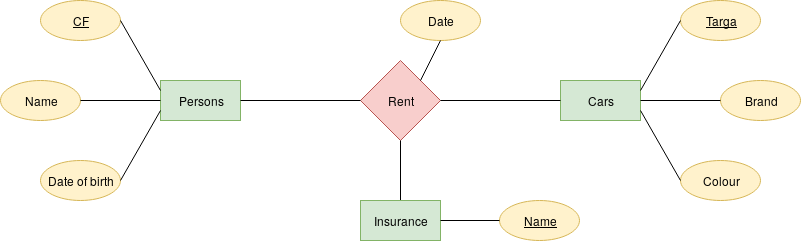

The diagram above was exported from draw.io. Its source (the exported page's mxGraphModel, read from the mxfile embedded in the PNG):
<mxGraphModel dx="854" dy="476" grid="1" gridSize="10" guides="1" tooltips="1" connect="1" arrows="1" fold="1" page="1" pageScale="1" pageWidth="850" pageHeight="1100" math="0" shadow="0">
  <root>
    <mxCell id="0" />
    <mxCell id="1" parent="0" />
    <mxCell id="ujk0_gHATynL5tKn9zpu-1" value="Persons" style="rounded=0;whiteSpace=wrap;html=1;fillColor=#d5e8d4;strokeColor=#82b366;" vertex="1" parent="1">
      <mxGeometry x="160" y="200" width="80" height="40" as="geometry" />
    </mxCell>
    <mxCell id="ujk0_gHATynL5tKn9zpu-2" value="&lt;u&gt;CF&lt;/u&gt;" style="ellipse;whiteSpace=wrap;html=1;fillColor=#fff2cc;strokeColor=#d6b656;" vertex="1" parent="1">
      <mxGeometry x="40" y="120" width="80" height="40" as="geometry" />
    </mxCell>
    <mxCell id="ujk0_gHATynL5tKn9zpu-3" value="Name" style="ellipse;whiteSpace=wrap;html=1;fillColor=#fff2cc;strokeColor=#d6b656;" vertex="1" parent="1">
      <mxGeometry y="200" width="80" height="40" as="geometry" />
    </mxCell>
    <mxCell id="ujk0_gHATynL5tKn9zpu-4" value="Date of birth" style="ellipse;whiteSpace=wrap;html=1;fillColor=#fff2cc;strokeColor=#d6b656;" vertex="1" parent="1">
      <mxGeometry x="40" y="280" width="80" height="40" as="geometry" />
    </mxCell>
    <mxCell id="ujk0_gHATynL5tKn9zpu-5" value="Rent" style="rhombus;whiteSpace=wrap;html=1;fillColor=#f8cecc;strokeColor=#b85450;" vertex="1" parent="1">
      <mxGeometry x="360" y="180" width="80" height="80" as="geometry" />
    </mxCell>
    <mxCell id="ujk0_gHATynL5tKn9zpu-6" value="Cars" style="rounded=0;whiteSpace=wrap;html=1;fillColor=#d5e8d4;strokeColor=#82b366;" vertex="1" parent="1">
      <mxGeometry x="560" y="200" width="80" height="40" as="geometry" />
    </mxCell>
    <mxCell id="ujk0_gHATynL5tKn9zpu-7" value="Brand" style="ellipse;whiteSpace=wrap;html=1;fillColor=#fff2cc;strokeColor=#d6b656;" vertex="1" parent="1">
      <mxGeometry x="720" y="200" width="80" height="40" as="geometry" />
    </mxCell>
    <mxCell id="ujk0_gHATynL5tKn9zpu-8" value="Colour" style="ellipse;whiteSpace=wrap;html=1;fillColor=#fff2cc;strokeColor=#d6b656;" vertex="1" parent="1">
      <mxGeometry x="680" y="280" width="80" height="40" as="geometry" />
    </mxCell>
    <mxCell id="ujk0_gHATynL5tKn9zpu-9" value="&lt;u&gt;Targa&lt;/u&gt;" style="ellipse;whiteSpace=wrap;html=1;fillColor=#fff2cc;strokeColor=#d6b656;" vertex="1" parent="1">
      <mxGeometry x="680" y="120" width="80" height="40" as="geometry" />
    </mxCell>
    <mxCell id="ujk0_gHATynL5tKn9zpu-10" value="Date" style="ellipse;whiteSpace=wrap;html=1;fillColor=#fff2cc;strokeColor=#d6b656;" vertex="1" parent="1">
      <mxGeometry x="400" y="120" width="80" height="40" as="geometry" />
    </mxCell>
    <mxCell id="ujk0_gHATynL5tKn9zpu-11" value="" style="endArrow=none;html=1;entryX=0;entryY=0.5;entryDx=0;entryDy=0;exitX=1;exitY=0.5;exitDx=0;exitDy=0;" edge="1" parent="1" source="ujk0_gHATynL5tKn9zpu-1" target="ujk0_gHATynL5tKn9zpu-5">
      <mxGeometry width="50" height="50" relative="1" as="geometry">
        <mxPoint x="10" y="390" as="sourcePoint" />
        <mxPoint x="60" y="340" as="targetPoint" />
      </mxGeometry>
    </mxCell>
    <mxCell id="ujk0_gHATynL5tKn9zpu-12" value="" style="endArrow=none;html=1;entryX=0;entryY=0.75;entryDx=0;entryDy=0;exitX=1;exitY=0.5;exitDx=0;exitDy=0;" edge="1" parent="1" source="ujk0_gHATynL5tKn9zpu-4" target="ujk0_gHATynL5tKn9zpu-1">
      <mxGeometry width="50" height="50" relative="1" as="geometry">
        <mxPoint x="10" y="390" as="sourcePoint" />
        <mxPoint x="60" y="340" as="targetPoint" />
      </mxGeometry>
    </mxCell>
    <mxCell id="ujk0_gHATynL5tKn9zpu-13" value="" style="endArrow=none;html=1;entryX=0;entryY=0.5;entryDx=0;entryDy=0;exitX=1;exitY=0.5;exitDx=0;exitDy=0;" edge="1" parent="1" source="ujk0_gHATynL5tKn9zpu-3" target="ujk0_gHATynL5tKn9zpu-1">
      <mxGeometry width="50" height="50" relative="1" as="geometry">
        <mxPoint x="130" y="310" as="sourcePoint" />
        <mxPoint x="170" y="252" as="targetPoint" />
      </mxGeometry>
    </mxCell>
    <mxCell id="ujk0_gHATynL5tKn9zpu-14" value="" style="endArrow=none;html=1;exitX=1;exitY=0.5;exitDx=0;exitDy=0;entryX=0;entryY=0.25;entryDx=0;entryDy=0;" edge="1" parent="1" source="ujk0_gHATynL5tKn9zpu-2" target="ujk0_gHATynL5tKn9zpu-1">
      <mxGeometry width="50" height="50" relative="1" as="geometry">
        <mxPoint x="140" y="320" as="sourcePoint" />
        <mxPoint x="200" y="170" as="targetPoint" />
      </mxGeometry>
    </mxCell>
    <mxCell id="ujk0_gHATynL5tKn9zpu-15" value="" style="endArrow=none;html=1;entryX=0.5;entryY=1;entryDx=0;entryDy=0;exitX=1;exitY=0;exitDx=0;exitDy=0;" edge="1" parent="1" source="ujk0_gHATynL5tKn9zpu-5" target="ujk0_gHATynL5tKn9zpu-10">
      <mxGeometry width="50" height="50" relative="1" as="geometry">
        <mxPoint x="150" y="330" as="sourcePoint" />
        <mxPoint x="190" y="272" as="targetPoint" />
      </mxGeometry>
    </mxCell>
    <mxCell id="ujk0_gHATynL5tKn9zpu-16" value="" style="endArrow=none;html=1;entryX=0;entryY=0.5;entryDx=0;entryDy=0;exitX=1;exitY=0.5;exitDx=0;exitDy=0;" edge="1" parent="1" source="ujk0_gHATynL5tKn9zpu-5" target="ujk0_gHATynL5tKn9zpu-6">
      <mxGeometry width="50" height="50" relative="1" as="geometry">
        <mxPoint x="160" y="340" as="sourcePoint" />
        <mxPoint x="200" y="282" as="targetPoint" />
      </mxGeometry>
    </mxCell>
    <mxCell id="ujk0_gHATynL5tKn9zpu-17" value="" style="endArrow=none;html=1;entryX=0;entryY=0.5;entryDx=0;entryDy=0;exitX=1;exitY=0.25;exitDx=0;exitDy=0;" edge="1" parent="1" source="ujk0_gHATynL5tKn9zpu-6" target="ujk0_gHATynL5tKn9zpu-9">
      <mxGeometry width="50" height="50" relative="1" as="geometry">
        <mxPoint x="270" y="390" as="sourcePoint" />
        <mxPoint x="320" y="340" as="targetPoint" />
      </mxGeometry>
    </mxCell>
    <mxCell id="ujk0_gHATynL5tKn9zpu-18" value="" style="endArrow=none;html=1;entryX=0;entryY=0.5;entryDx=0;entryDy=0;exitX=1;exitY=0.5;exitDx=0;exitDy=0;" edge="1" parent="1" source="ujk0_gHATynL5tKn9zpu-6" target="ujk0_gHATynL5tKn9zpu-7">
      <mxGeometry width="50" height="50" relative="1" as="geometry">
        <mxPoint x="650" y="220" as="sourcePoint" />
        <mxPoint x="690" y="150" as="targetPoint" />
      </mxGeometry>
    </mxCell>
    <mxCell id="ujk0_gHATynL5tKn9zpu-19" value="" style="endArrow=none;html=1;entryX=0;entryY=0.5;entryDx=0;entryDy=0;exitX=1;exitY=0.75;exitDx=0;exitDy=0;" edge="1" parent="1" source="ujk0_gHATynL5tKn9zpu-6" target="ujk0_gHATynL5tKn9zpu-8">
      <mxGeometry width="50" height="50" relative="1" as="geometry">
        <mxPoint x="650" y="230" as="sourcePoint" />
        <mxPoint x="730" y="230" as="targetPoint" />
      </mxGeometry>
    </mxCell>
    <mxCell id="EevqXDeBh8hLHHAmGwlk-4" style="edgeStyle=orthogonalEdgeStyle;rounded=0;orthogonalLoop=1;jettySize=auto;html=1;exitX=0.5;exitY=0;exitDx=0;exitDy=0;entryX=0.5;entryY=1;entryDx=0;entryDy=0;strokeWidth=1;endArrow=none;endFill=0;" edge="1" parent="1" source="EevqXDeBh8hLHHAmGwlk-1" target="ujk0_gHATynL5tKn9zpu-5">
      <mxGeometry relative="1" as="geometry" />
    </mxCell>
    <mxCell id="EevqXDeBh8hLHHAmGwlk-1" value="Insurance" style="rounded=0;whiteSpace=wrap;html=1;fillColor=#d5e8d4;strokeColor=#82b366;" vertex="1" parent="1">
      <mxGeometry x="360" y="320" width="80" height="40" as="geometry" />
    </mxCell>
    <mxCell id="EevqXDeBh8hLHHAmGwlk-2" value="&lt;u&gt;Name&lt;/u&gt;" style="ellipse;whiteSpace=wrap;html=1;fillColor=#fff2cc;strokeColor=#d6b656;" vertex="1" parent="1">
      <mxGeometry x="499" y="320" width="80" height="40" as="geometry" />
    </mxCell>
    <mxCell id="EevqXDeBh8hLHHAmGwlk-3" value="" style="endArrow=none;html=1;strokeWidth=1;entryX=0;entryY=0.5;entryDx=0;entryDy=0;exitX=1;exitY=0.5;exitDx=0;exitDy=0;" edge="1" parent="1" source="EevqXDeBh8hLHHAmGwlk-1" target="EevqXDeBh8hLHHAmGwlk-2">
      <mxGeometry width="50" height="50" relative="1" as="geometry">
        <mxPoint x="10" y="431" as="sourcePoint" />
        <mxPoint x="60" y="381" as="targetPoint" />
      </mxGeometry>
    </mxCell>
  </root>
</mxGraphModel>